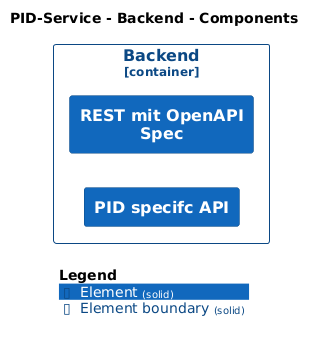

The diagram above was rendered by PlantUML. Its source (embedded in the PNG):
@startuml
set separator none
title PID-Service - Backend - Components

left to right direction

!include <C4/C4>
!include <C4/C4_Context>
!include <C4/C4_Component>

AddElementTag("Element", $bgColor="#1168bd", $borderColor="#0b4884", $fontColor="#ffffff", $sprite="", $shadowing="", $borderStyle="solid")

AddBoundaryTag("Element", $bgColor="#ffffff", $borderColor="#0b4884", $fontColor="#0b4884", $shadowing="", $borderStyle="solid")

Container_Boundary("PIDService.Backend_boundary", "Backend", $tags="Element") {
  Component(PIDService.Backend.RESTmitOpenAPISpec, "REST mit OpenAPI Spec", $techn="", $descr="", $tags="Element", $link="")
  Component(PIDService.Backend.PIDspecifcAPI, "PID specifc API", $techn="", $descr="", $tags="Element", $link="")
}


SHOW_LEGEND(true)
@enduml